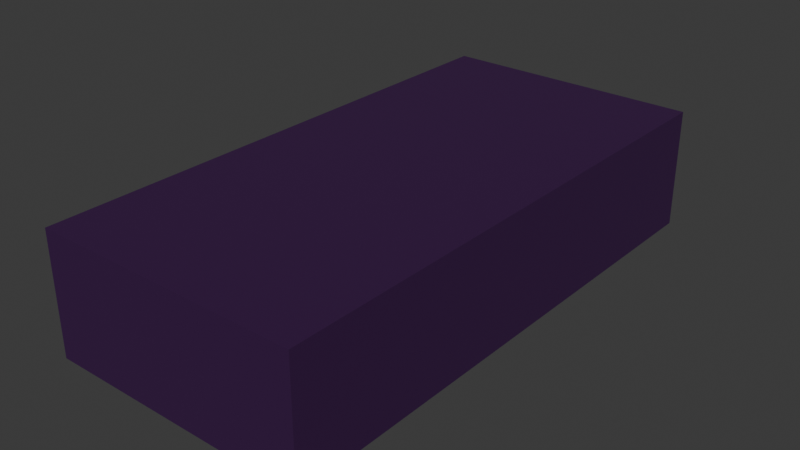 # Source: BobaDough.blend  (saved by Blender 4.3.34; exported with 4.5.12 LTS)
import bpy
from mathutils import Matrix  # noqa: F401  (used for matrix-valued properties, if any)

bpy.ops.wm.read_factory_settings(use_empty=True)
scene = bpy.context.scene
scene.name = 'Scene'

# ---- collections
col_collection = bpy.data.collections.new('Collection'); scene.collection.children.link(col_collection)

# ---- materials (node trees are filled in below, after node groups)
mat_material = bpy.data.materials.new('Material')
mat_material.alpha_threshold = 0.0
mat_material.roughness = 0.5
mat_material.line_color = (0.0, 0.0, 0.0, 1.0)

# ---- material node trees
mat_material.use_nodes = True; mat_material.node_tree.nodes.clear()
_N = mat_material.node_tree.nodes; _L = mat_material.node_tree.links
n0 = _N.new('ShaderNodeOutputMaterial'); n0.name = 'Material Output'; n0.location = (300, 300)
n1 = _N.new('ShaderNodeBsdfPrincipled'); n1.name = 'Principled BSDF'; n1.location = (10, 300)
n1.inputs[0].default_value = (0.04519, 0.01033, 0.06848, 1.0)
n1.inputs[3].default_value = 1.45
_L.new(n1.outputs[0], n0.inputs[0])
n0.is_active_output = True

# ---- world
world_world = bpy.data.worlds.new('World'); scene.world = world_world
world_world.use_nodes = True; world_world.node_tree.nodes.clear()
_N = world_world.node_tree.nodes; _L = world_world.node_tree.links
n0 = _N.new('ShaderNodeOutputWorld'); n0.name = 'World Output'; n0.location = (300, 300)
n1 = _N.new('ShaderNodeBackground'); n1.name = 'Background'; n1.location = (10, 300)
n1.inputs[0].default_value = (0.05088, 0.05088, 0.05088, 1.0)
_L.new(n1.outputs[0], n0.inputs[0])
n0.is_active_output = True
world_world.color = (0.05088, 0.05088, 0.05088)
world_world.sun_shadow_jitter_overblur = 0.0

# ---- meshes
me_cube = bpy.data.meshes.new('Cube')
me_cube.from_pydata([(0.329, 0.67, -0.7), (0.329, 0.67, -1.0), (0.329, -0.67, -0.7), (0.329, -0.67, -1.0), (-0.329, 0.67, -0.7), (-0.329, 0.67, -1.0), (-0.329, -0.67, -0.7), (-0.329, -0.67, -1.0)], [], [(0, 4, 6, 2), (3, 2, 6, 7), (7, 6, 4, 5), (5, 1, 3, 7), (1, 0, 2, 3), (5, 4, 0, 1)])
_uv = me_cube.uv_layers.new(name='UVMap')
_uv.uv.foreach_set('vector', [0.625, 0.5, 0.875, 0.5, 0.875, 0.75, 0.625, 0.75, 0.375, 0.75, 0.625, 0.75, 0.625, 1.0, 0.375, 1.0, 0.375, 0.0, 0.625, 0.0, 0.625, 0.25, 0.375, 0.25, 0.125, 0.5, 0.375, 0.5, 0.375, 0.75, 0.125, 0.75, 0.375, 0.5, 0.625, 0.5, 0.625, 0.75, 0.375, 0.75, 0.375, 0.25, 0.625, 0.25, 0.625, 0.5, 0.375, 0.5])
me_cube.materials.append(mat_material)
me_cube.use_mirror_vertex_groups = False
me_cube.update()

# ---- objects
ob_bobadough = bpy.data.objects.new('BobaDough', me_cube)

# ---- transforms, parenting, visibility, modifiers, constraints
ob_bobadough.location = (0.0, 0.0, 1.0)
ob_bobadough.lock_rotations_4d = False
ob_bobadough.empty_display_type = 'ARROWS'
ob_bobadough.lineart.crease_threshold = 0.0

# ---- collection membership
col_collection.objects.link(ob_bobadough)

# ---- scene / render settings (as saved in the file)
scene.frame_start = 1; scene.frame_end = 250; scene.frame_set(1)
scene.render.engine = 'BLENDER_EEVEE_NEXT'
bpy.context.view_layer.update()

# ---- added for rendering (the .blend has no active camera and no usable light): camera, sun
cam_auto = bpy.data.cameras.new('AutoCamera')
cam_auto.lens = 50.0
cam_auto.sensor_width = 36.0
cam_auto.clip_end = 1000.0
ob_auto_camera = bpy.data.objects.new('AutoCamera', cam_auto)
scene.collection.objects.link(ob_auto_camera)
ob_auto_camera.location = (1.40875, -1.6905, 1.277)
ob_auto_camera.rotation_euler = (1.09748, -7.21219e-08, 0.694738)
scene.camera = ob_auto_camera
light_auto_sun = bpy.data.lights.new('AutoSun', 'SUN')
light_auto_sun.energy = 3.0
light_auto_sun.angle = 0.0523599
ob_auto_sun = bpy.data.objects.new('AutoSun', light_auto_sun)
scene.collection.objects.link(ob_auto_sun)
ob_auto_sun.rotation_euler = (0.872665, 0.174533, 0.523599)
bpy.context.view_layer.update()
